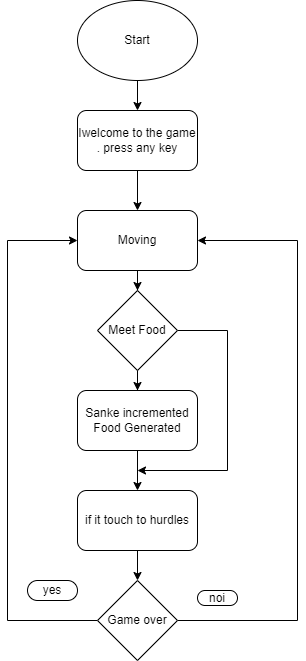

The diagram above was exported from draw.io. Its source (the exported page's mxGraphModel, read from the mxfile embedded in the PNG):
<mxGraphModel dx="1250" dy="539" grid="1" gridSize="10" guides="1" tooltips="1" connect="1" arrows="1" fold="1" page="1" pageScale="1" pageWidth="850" pageHeight="1100" math="0" shadow="0">
  <root>
    <mxCell id="0" />
    <mxCell id="1" parent="0" />
    <mxCell id="34jIebrK6YruRZBFqeKk-17" value="" style="edgeStyle=orthogonalEdgeStyle;rounded=0;orthogonalLoop=1;jettySize=auto;html=1;" edge="1" parent="1" source="34jIebrK6YruRZBFqeKk-1" target="34jIebrK6YruRZBFqeKk-2">
      <mxGeometry relative="1" as="geometry" />
    </mxCell>
    <mxCell id="34jIebrK6YruRZBFqeKk-1" value="Start" style="ellipse;whiteSpace=wrap;html=1;" vertex="1" parent="1">
      <mxGeometry x="140" y="20" width="120" height="80" as="geometry" />
    </mxCell>
    <mxCell id="34jIebrK6YruRZBFqeKk-16" value="" style="edgeStyle=orthogonalEdgeStyle;rounded=0;orthogonalLoop=1;jettySize=auto;html=1;" edge="1" parent="1" source="34jIebrK6YruRZBFqeKk-2" target="34jIebrK6YruRZBFqeKk-3">
      <mxGeometry relative="1" as="geometry" />
    </mxCell>
    <mxCell id="34jIebrK6YruRZBFqeKk-2" value="Iwelcome to the game . press any key" style="rounded=1;whiteSpace=wrap;html=1;" vertex="1" parent="1">
      <mxGeometry x="140" y="130" width="120" height="60" as="geometry" />
    </mxCell>
    <mxCell id="34jIebrK6YruRZBFqeKk-8" value="" style="edgeStyle=orthogonalEdgeStyle;rounded=0;orthogonalLoop=1;jettySize=auto;html=1;" edge="1" parent="1" source="34jIebrK6YruRZBFqeKk-3" target="34jIebrK6YruRZBFqeKk-4">
      <mxGeometry relative="1" as="geometry" />
    </mxCell>
    <mxCell id="34jIebrK6YruRZBFqeKk-3" value="Moving" style="rounded=1;whiteSpace=wrap;html=1;" vertex="1" parent="1">
      <mxGeometry x="140" y="230" width="120" height="60" as="geometry" />
    </mxCell>
    <mxCell id="34jIebrK6YruRZBFqeKk-9" value="" style="edgeStyle=orthogonalEdgeStyle;rounded=0;orthogonalLoop=1;jettySize=auto;html=1;" edge="1" parent="1" source="34jIebrK6YruRZBFqeKk-4" target="34jIebrK6YruRZBFqeKk-6">
      <mxGeometry relative="1" as="geometry" />
    </mxCell>
    <mxCell id="34jIebrK6YruRZBFqeKk-25" style="edgeStyle=orthogonalEdgeStyle;rounded=0;orthogonalLoop=1;jettySize=auto;html=1;" edge="1" parent="1" source="34jIebrK6YruRZBFqeKk-4">
      <mxGeometry relative="1" as="geometry">
        <mxPoint x="200" y="490" as="targetPoint" />
        <Array as="points">
          <mxPoint x="290" y="350" />
          <mxPoint x="290" y="490" />
        </Array>
      </mxGeometry>
    </mxCell>
    <mxCell id="34jIebrK6YruRZBFqeKk-4" value="Meet Food" style="rhombus;whiteSpace=wrap;html=1;" vertex="1" parent="1">
      <mxGeometry x="160" y="310" width="80" height="80" as="geometry" />
    </mxCell>
    <mxCell id="34jIebrK6YruRZBFqeKk-11" value="" style="edgeStyle=orthogonalEdgeStyle;rounded=0;orthogonalLoop=1;jettySize=auto;html=1;" edge="1" parent="1" source="34jIebrK6YruRZBFqeKk-5" target="34jIebrK6YruRZBFqeKk-7">
      <mxGeometry relative="1" as="geometry" />
    </mxCell>
    <mxCell id="34jIebrK6YruRZBFqeKk-5" value="if it touch to hurdles" style="rounded=1;whiteSpace=wrap;html=1;" vertex="1" parent="1">
      <mxGeometry x="140" y="510" width="120" height="60" as="geometry" />
    </mxCell>
    <mxCell id="34jIebrK6YruRZBFqeKk-24" style="edgeStyle=orthogonalEdgeStyle;rounded=0;orthogonalLoop=1;jettySize=auto;html=1;entryX=0.5;entryY=0;entryDx=0;entryDy=0;" edge="1" parent="1" source="34jIebrK6YruRZBFqeKk-6" target="34jIebrK6YruRZBFqeKk-5">
      <mxGeometry relative="1" as="geometry" />
    </mxCell>
    <mxCell id="34jIebrK6YruRZBFqeKk-6" value="Sanke incremented&lt;br&gt;Food Generated" style="rounded=1;whiteSpace=wrap;html=1;" vertex="1" parent="1">
      <mxGeometry x="140" y="410" width="120" height="60" as="geometry" />
    </mxCell>
    <mxCell id="34jIebrK6YruRZBFqeKk-12" style="edgeStyle=orthogonalEdgeStyle;rounded=0;orthogonalLoop=1;jettySize=auto;html=1;entryX=1;entryY=0.5;entryDx=0;entryDy=0;" edge="1" parent="1" source="34jIebrK6YruRZBFqeKk-7" target="34jIebrK6YruRZBFqeKk-3">
      <mxGeometry relative="1" as="geometry">
        <mxPoint x="320" y="280" as="targetPoint" />
        <Array as="points">
          <mxPoint x="360" y="640" />
          <mxPoint x="360" y="260" />
        </Array>
      </mxGeometry>
    </mxCell>
    <mxCell id="34jIebrK6YruRZBFqeKk-14" style="edgeStyle=orthogonalEdgeStyle;rounded=0;orthogonalLoop=1;jettySize=auto;html=1;exitX=0;exitY=0.5;exitDx=0;exitDy=0;entryX=0;entryY=0.5;entryDx=0;entryDy=0;" edge="1" parent="1" source="34jIebrK6YruRZBFqeKk-7" target="34jIebrK6YruRZBFqeKk-3">
      <mxGeometry relative="1" as="geometry">
        <Array as="points">
          <mxPoint x="70" y="640" />
          <mxPoint x="70" y="260" />
        </Array>
      </mxGeometry>
    </mxCell>
    <mxCell id="34jIebrK6YruRZBFqeKk-7" value="Game over" style="rhombus;whiteSpace=wrap;html=1;" vertex="1" parent="1">
      <mxGeometry x="160" y="600" width="80" height="80" as="geometry" />
    </mxCell>
    <mxCell id="34jIebrK6YruRZBFqeKk-18" value="yes" style="rounded=1;whiteSpace=wrap;html=1;arcSize=50;" vertex="1" parent="1">
      <mxGeometry x="90" y="600" width="50" height="20" as="geometry" />
    </mxCell>
    <mxCell id="34jIebrK6YruRZBFqeKk-19" value="noi" style="rounded=1;whiteSpace=wrap;html=1;arcSize=50;" vertex="1" parent="1">
      <mxGeometry x="260" y="610" width="40" height="15" as="geometry" />
    </mxCell>
  </root>
</mxGraphModel>